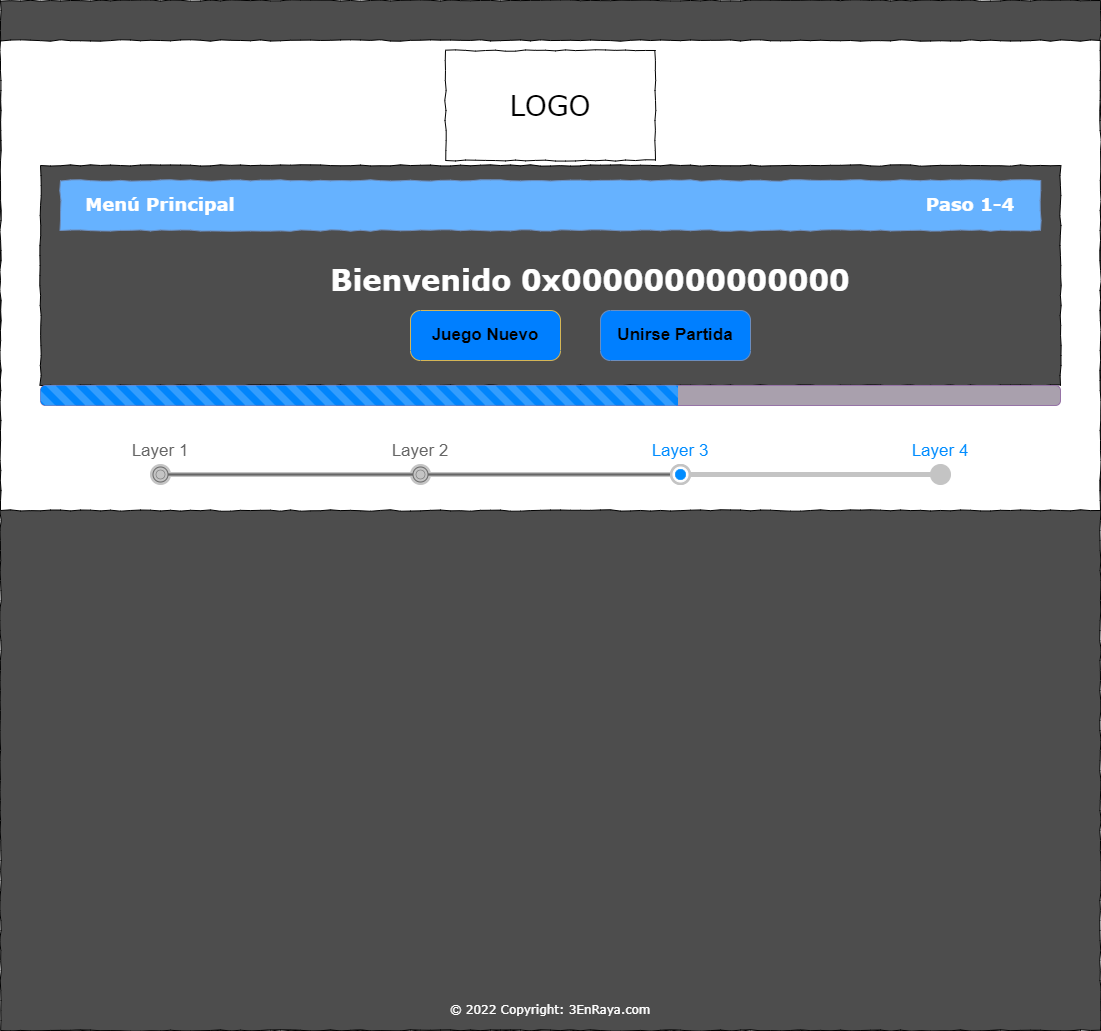

The diagram above was exported from draw.io. Its source (the exported page's mxGraphModel, read from the mxfile embedded in the PNG):
<mxGraphModel dx="1137" dy="717" grid="1" gridSize="10" guides="1" tooltips="1" connect="1" arrows="1" fold="1" page="1" pageScale="1" pageWidth="1100" pageHeight="850" background="#ffffff" math="0" shadow="0">
  <root>
    <mxCell id="0" />
    <mxCell id="1" parent="0" />
    <mxCell id="677b7b8949515195-1" value="" style="whiteSpace=wrap;html=1;rounded=0;shadow=0;labelBackgroundColor=none;strokeColor=#000000;strokeWidth=1;fillColor=#E6E6E6;fontFamily=Verdana;fontSize=12;fontColor=#000000;align=center;comic=1;" parent="1" vertex="1">
      <mxGeometry x="20" y="20" width="1060" height="1010" as="geometry" />
    </mxCell>
    <mxCell id="677b7b8949515195-3" value="Search" style="strokeWidth=1;shadow=0;dashed=0;align=center;html=1;shape=mxgraph.mockup.forms.searchBox;strokeColor=#999999;mainText=;strokeColor2=#008cff;fontColor=#666666;fontSize=17;align=left;spacingLeft=3;rounded=0;labelBackgroundColor=none;comic=1;" parent="1" vertex="1">
      <mxGeometry x="260" y="495" width="220" height="30" as="geometry" />
    </mxCell>
    <mxCell id="677b7b8949515195-9" value="" style="line;strokeWidth=1;html=1;rounded=0;shadow=0;labelBackgroundColor=none;fillColor=none;fontFamily=Verdana;fontSize=14;fontColor=#000000;align=center;comic=1;" parent="1" vertex="1">
      <mxGeometry x="20" y="140" width="1060" height="10" as="geometry" />
    </mxCell>
    <mxCell id="d44Si6hYos7IINw9KxmO-6" value="" style="whiteSpace=wrap;html=1;rounded=0;shadow=0;labelBackgroundColor=none;strokeWidth=1;fillColor=#4D4D4D;fontFamily=Verdana;fontSize=12;align=center;comic=1;gradientColor=none;" parent="1" vertex="1">
      <mxGeometry width="1100" height="1030" as="geometry" />
    </mxCell>
    <mxCell id="d44Si6hYos7IINw9KxmO-9" value="&lt;span style=&quot;color: rgb(255 , 255 , 255) ; font-family: &amp;#34;verdana&amp;#34;&quot;&gt;© 2022 Copyright: 3EnRaya.com&lt;/span&gt;" style="text;html=1;strokeColor=none;fillColor=none;align=center;verticalAlign=middle;whiteSpace=wrap;rounded=0;" parent="1" vertex="1">
      <mxGeometry x="420" y="1000" width="260" height="20" as="geometry" />
    </mxCell>
    <mxCell id="d44Si6hYos7IINw9KxmO-31" value="" style="whiteSpace=wrap;html=1;rounded=0;shadow=0;labelBackgroundColor=none;strokeWidth=1;fontFamily=Verdana;fontSize=12;align=center;comic=1;" parent="1" vertex="1">
      <mxGeometry y="40" width="1100" height="470" as="geometry" />
    </mxCell>
    <mxCell id="d44Si6hYos7IINw9KxmO-35" value="" style="strokeWidth=1;shadow=0;dashed=0;align=center;html=1;shape=mxgraph.mockup.navigation.stepBar;strokeColor=#c4c4c4;textColor=#666666;textColor2=#008cff;mainText=Layer 1,Layer 2,+Layer 3,Layer 4;textSize=17;fillColor=#666666;overflow=fill;fontSize=17;fontColor=#666666;labelBackgroundColor=none;" parent="1" vertex="1">
      <mxGeometry x="30" y="440" width="1040" height="50" as="geometry" />
    </mxCell>
    <mxCell id="677b7b8949515195-2" value="LOGO" style="whiteSpace=wrap;html=1;rounded=0;shadow=0;labelBackgroundColor=none;strokeWidth=1;fontFamily=Verdana;fontSize=28;align=center;comic=1;" parent="1" vertex="1">
      <mxGeometry x="445" y="50" width="210" height="110" as="geometry" />
    </mxCell>
    <mxCell id="fNJdIzYxmnOzx-6d7gqw-1" value="" style="whiteSpace=wrap;html=1;rounded=0;shadow=0;labelBackgroundColor=none;strokeWidth=1;fillColor=#4D4D4D;fontFamily=Verdana;fontSize=12;align=center;comic=1;" parent="1" vertex="1">
      <mxGeometry x="40" y="165" width="1020" height="220" as="geometry" />
    </mxCell>
    <mxCell id="677b7b8949515195-10" value="" style="whiteSpace=wrap;html=1;rounded=0;shadow=0;labelBackgroundColor=none;strokeWidth=1;fillColor=#66B2FF;fontFamily=Verdana;fontSize=12;align=center;comic=1;strokeColor=#6c8ebf;" parent="1" vertex="1">
      <mxGeometry x="60" y="180" width="980" height="50" as="geometry" />
    </mxCell>
    <mxCell id="d44Si6hYos7IINw9KxmO-36" value="&lt;font face=&quot;verdana&quot; style=&quot;font-size: 18px&quot;&gt;&lt;b style=&quot;font-size: 18px&quot;&gt;Menú Principal&lt;/b&gt;&lt;/font&gt;" style="text;html=1;align=center;verticalAlign=middle;whiteSpace=wrap;rounded=0;fontSize=18;strokeColor=none;fontColor=#FFFFFF;" parent="1" vertex="1">
      <mxGeometry x="30" y="195" width="260" height="20" as="geometry" />
    </mxCell>
    <mxCell id="fNJdIzYxmnOzx-6d7gqw-2" value="&lt;font face=&quot;verdana&quot; style=&quot;font-size: 29px;&quot;&gt;&lt;b style=&quot;font-size: 29px;&quot;&gt;Bienvenido 0x00000000000000&lt;/b&gt;&lt;/font&gt;" style="text;html=1;align=center;verticalAlign=middle;whiteSpace=wrap;rounded=0;fontSize=29;strokeColor=none;fontColor=#FFFFFF;" parent="1" vertex="1">
      <mxGeometry x="300" y="260" width="580" height="40" as="geometry" />
    </mxCell>
    <mxCell id="d44Si6hYos7IINw9KxmO-41" value="Juego Nuevo" style="strokeWidth=1;shadow=0;dashed=0;align=center;html=1;shape=mxgraph.mockup.buttons.button;strokeColor=#d6b656;mainText=;buttonStyle=round;fontSize=17;fontStyle=1;fillColor=#007FFF;whiteSpace=wrap;labelBackgroundColor=none;" parent="1" vertex="1">
      <mxGeometry x="410" y="310" width="150" height="50" as="geometry" />
    </mxCell>
    <mxCell id="fNJdIzYxmnOzx-6d7gqw-3" value="Unirse Partida" style="strokeWidth=1;shadow=0;dashed=0;align=center;html=1;shape=mxgraph.mockup.buttons.button;strokeColor=#6c8ebf;mainText=;buttonStyle=round;fontSize=17;fontStyle=1;fillColor=#007FFF;whiteSpace=wrap;labelBackgroundColor=none;" parent="1" vertex="1">
      <mxGeometry x="600" y="310" width="150" height="50" as="geometry" />
    </mxCell>
    <mxCell id="fNJdIzYxmnOzx-6d7gqw-16" value="" style="html=1;shadow=0;dashed=0;shape=mxgraph.bootstrap.rrect;rSize=5;strokeColor=#9673a6;fillColor=#A9A0AD;whiteSpace=wrap;fontSize=29;" parent="1" vertex="1">
      <mxGeometry x="40" y="385" width="1020" height="20" as="geometry" />
    </mxCell>
    <mxCell id="fNJdIzYxmnOzx-6d7gqw-17" value="" style="html=1;shadow=0;dashed=0;shape=mxgraph.bootstrap.leftButtonStriped;fillColor=#0085FC;fontColor=#FFFFFF;whiteSpace=wrap;fontSize=29;strokeColor=#FFFFFF;strokeWidth=3;" parent="fNJdIzYxmnOzx-6d7gqw-16" vertex="1">
      <mxGeometry width="637.5" height="20" as="geometry" />
    </mxCell>
    <mxCell id="MS3O1bm3aSY69odv-gib-1" value="&lt;font face=&quot;verdana&quot; style=&quot;font-size: 18px&quot;&gt;&lt;b style=&quot;font-size: 18px&quot;&gt;Paso 1-4&lt;/b&gt;&lt;/font&gt;" style="text;html=1;align=center;verticalAlign=middle;whiteSpace=wrap;rounded=0;fontSize=18;strokeColor=none;fontColor=#FFFFFF;" parent="1" vertex="1">
      <mxGeometry x="840" y="195" width="260" height="20" as="geometry" />
    </mxCell>
  </root>
</mxGraphModel>